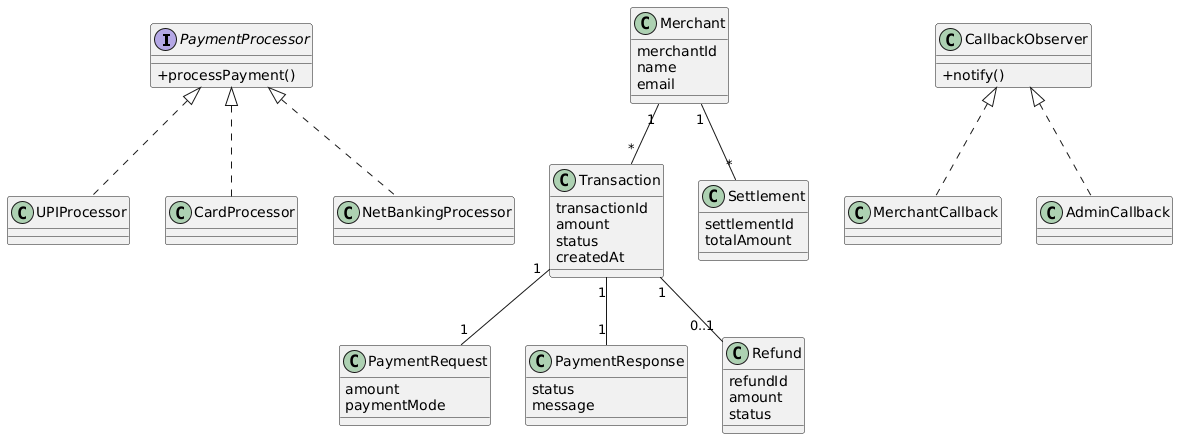

The diagram above was rendered by PlantUML. Its source (embedded in the PNG):
@startuml
skinparam classAttributeIconSize 0

interface PaymentProcessor {
  +processPayment()
}

class UPIProcessor
class CardProcessor
class NetBankingProcessor

PaymentProcessor <|.. UPIProcessor
PaymentProcessor <|.. CardProcessor
PaymentProcessor <|.. NetBankingProcessor

class Merchant {
  merchantId
  name
  email
}

class Transaction {
  transactionId
  amount
  status
  createdAt
}

class PaymentRequest {
  amount
  paymentMode
}

class PaymentResponse {
  status
  message
}

class Refund {
  refundId
  amount
  status
}

class Settlement {
  settlementId
  totalAmount
}

class CallbackObserver {
  +notify()
}

class MerchantCallback
class AdminCallback

CallbackObserver <|.. MerchantCallback
CallbackObserver <|.. AdminCallback

Merchant "1" -- "*" Transaction
Transaction "1" -- "1" PaymentRequest
Transaction "1" -- "1" PaymentResponse
Transaction "1" -- "0..1" Refund
Merchant "1" -- "*" Settlement
@enduml